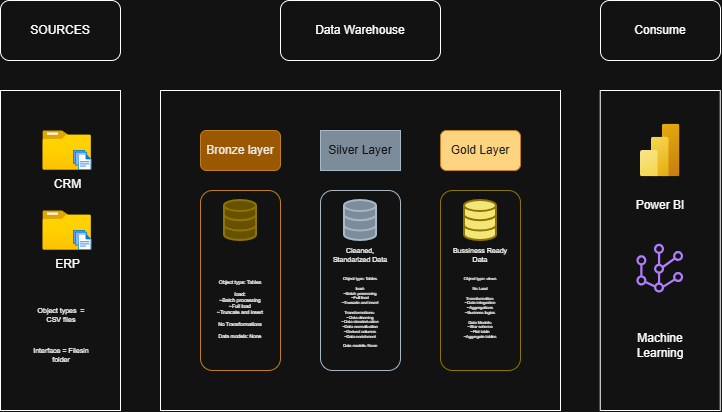

The diagram above was exported from draw.io. Its source (the exported page's mxGraphModel, read from the mxfile embedded in the PNG):
<mxGraphModel dx="1030" dy="626" grid="1" gridSize="10" guides="1" tooltips="1" connect="1" arrows="1" fold="1" page="1" pageScale="1" pageWidth="850" pageHeight="1100" math="0" shadow="0">
  <root>
    <mxCell id="0" />
    <mxCell id="1" parent="0" />
    <mxCell id="O-L1Ny_IVQJdvTvpH9OW-3" parent="1" style="rounded=0;whiteSpace=wrap;html=1;fillColor=none;" value="" vertex="1">
      <mxGeometry height="320" width="120" x="40" y="240" as="geometry" />
    </mxCell>
    <mxCell id="O-L1Ny_IVQJdvTvpH9OW-5" parent="1" style="rounded=1;whiteSpace=wrap;html=1;" value="SOURCES" vertex="1">
      <mxGeometry height="60" width="120" x="40" y="150" as="geometry" />
    </mxCell>
    <mxCell id="O-L1Ny_IVQJdvTvpH9OW-7" parent="1" style="rounded=0;whiteSpace=wrap;html=1;gradientColor=none;fillColor=none;fontColor=none;labelBackgroundColor=none;noLabel=1;strokeColor=default;" value="" vertex="1">
      <mxGeometry height="320" width="400" x="200" y="240" as="geometry" />
    </mxCell>
    <mxCell id="O-L1Ny_IVQJdvTvpH9OW-9" parent="1" style="rounded=1;whiteSpace=wrap;html=1;" value="Data Warehouse" vertex="1">
      <mxGeometry height="60" width="160" x="320" y="150" as="geometry" />
    </mxCell>
    <mxCell id="O-L1Ny_IVQJdvTvpH9OW-10" parent="1" style="rounded=1;whiteSpace=wrap;html=1;fillColor=#f0a30a;fontColor=#000000;strokeColor=#BD7000;" value="Bronze layer" vertex="1">
      <mxGeometry height="40" width="80" x="240" y="280" as="geometry" />
    </mxCell>
    <mxCell id="O-L1Ny_IVQJdvTvpH9OW-11" parent="1" style="rounded=1;whiteSpace=wrap;html=1;fillColor=none;fontColor=#000000;strokeColor=#BD7000;" value="" vertex="1">
      <mxGeometry height="180" width="80" x="240" y="340" as="geometry" />
    </mxCell>
    <mxCell id="O-L1Ny_IVQJdvTvpH9OW-15" parent="1" style="rounded=0;whiteSpace=wrap;html=1;fillColor=#647687;fontColor=#ffffff;strokeColor=#314354;" value="Silver Layer" vertex="1">
      <mxGeometry height="40" width="80" x="360" y="280" as="geometry" />
    </mxCell>
    <mxCell id="O-L1Ny_IVQJdvTvpH9OW-16" parent="1" style="rounded=1;whiteSpace=wrap;html=1;fillColor=none;fontColor=#ffffff;strokeColor=#314354;" value="" vertex="1">
      <mxGeometry height="180" width="80" x="360" y="340" as="geometry" />
    </mxCell>
    <mxCell id="O-L1Ny_IVQJdvTvpH9OW-17" parent="1" style="rounded=1;whiteSpace=wrap;html=1;fillColor=light-dark(#f0a30a, #ffd480);fontColor=light-dark(#000000,#1E1E1E);strokeColor=#BD7000;" value="Gold Layer" vertex="1">
      <mxGeometry height="40" width="80" x="480" y="280" as="geometry" />
    </mxCell>
    <mxCell id="O-L1Ny_IVQJdvTvpH9OW-18" parent="1" style="rounded=1;whiteSpace=wrap;html=1;fillColor=none;fontColor=#000000;strokeColor=#B09500;" value="" vertex="1">
      <mxGeometry height="180" width="80" x="480" y="340" as="geometry" />
    </mxCell>
    <mxCell id="O-L1Ny_IVQJdvTvpH9OW-21" parent="1" style="rounded=1;whiteSpace=wrap;html=1;" value="Consume" vertex="1">
      <mxGeometry height="60" width="120" x="640" y="150" as="geometry" />
    </mxCell>
    <mxCell id="O-L1Ny_IVQJdvTvpH9OW-22" parent="1" style="rounded=0;whiteSpace=wrap;html=1;fillColor=none;" value="" vertex="1">
      <mxGeometry height="320" width="120" x="639.75" y="240" as="geometry" />
    </mxCell>
    <mxCell id="O-L1Ny_IVQJdvTvpH9OW-23" parent="1" style="image;aspect=fixed;html=1;points=[];align=center;fontSize=12;image=img/lib/azure2/general/Folder_Blank.svg;" value="CRM" vertex="1">
      <mxGeometry height="40" width="49.28" x="82.02" y="280" as="geometry" />
    </mxCell>
    <mxCell id="O-L1Ny_IVQJdvTvpH9OW-24" parent="1" style="image;aspect=fixed;html=1;points=[];align=center;fontSize=12;image=img/lib/azure2/general/Folder_Blank.svg;" value="ERP" vertex="1">
      <mxGeometry height="40" width="49.29" x="82.02" y="360" as="geometry" />
    </mxCell>
    <mxCell id="O-L1Ny_IVQJdvTvpH9OW-25" parent="1" style="image;aspect=fixed;html=1;points=[];align=center;fontSize=12;image=img/lib/azure2/general/Files.svg;" value="" vertex="1">
      <mxGeometry height="20" width="18.29" x="113.00999999999999" y="300" as="geometry" />
    </mxCell>
    <mxCell id="O-L1Ny_IVQJdvTvpH9OW-26" parent="1" style="image;aspect=fixed;html=1;points=[];align=center;fontSize=12;image=img/lib/azure2/general/Files.svg;" value="" vertex="1">
      <mxGeometry height="20" width="18.29" x="113.00999999999999" y="380" as="geometry" />
    </mxCell>
    <mxCell id="O-L1Ny_IVQJdvTvpH9OW-32" parent="1" style="text;html=1;whiteSpace=wrap;strokeColor=none;fillColor=none;align=center;verticalAlign=middle;rounded=0;fontSize=7;" value="Object types&amp;nbsp; = CSV files" vertex="1">
      <mxGeometry height="30" width="60" x="71.31" y="450" as="geometry" />
    </mxCell>
    <mxCell id="O-L1Ny_IVQJdvTvpH9OW-33" parent="1" style="text;html=1;whiteSpace=wrap;strokeColor=none;fillColor=none;align=center;verticalAlign=middle;rounded=0;fontSize=7;" value="Interface = Filesin folder" vertex="1">
      <mxGeometry height="30" width="60" x="71.31" y="490" as="geometry" />
    </mxCell>
    <mxCell id="O-L1Ny_IVQJdvTvpH9OW-39" parent="1" style="html=1;verticalLabelPosition=bottom;align=center;labelBackgroundColor=#ffffff;verticalAlign=top;strokeWidth=2;strokeColor=#B09500;shadow=0;dashed=0;shape=mxgraph.ios7.icons.data;fillColor=light-dark(#e3c800, #f3e577);fontColor=#000000;" value="" vertex="1">
      <mxGeometry height="40" width="32" x="504" y="350" as="geometry" />
    </mxCell>
    <mxCell id="O-L1Ny_IVQJdvTvpH9OW-40" parent="1" style="html=1;verticalLabelPosition=bottom;align=center;labelBackgroundColor=#ffffff;verticalAlign=top;strokeWidth=2;strokeColor=#314354;shadow=0;dashed=0;shape=mxgraph.ios7.icons.data;fillColor=#647687;fontColor=#ffffff;" value="" vertex="1">
      <mxGeometry height="40" width="32" x="384" y="350" as="geometry" />
    </mxCell>
    <mxCell id="O-L1Ny_IVQJdvTvpH9OW-41" parent="1" style="html=1;verticalLabelPosition=bottom;align=center;labelBackgroundColor=#ffffff;verticalAlign=top;strokeWidth=2;strokeColor=#B09500;shadow=0;dashed=0;shape=mxgraph.ios7.icons.data;fillColor=#e3c800;fontColor=#000000;" value="" vertex="1">
      <mxGeometry height="40" width="32" x="264" y="350" as="geometry" />
    </mxCell>
    <mxCell id="O-L1Ny_IVQJdvTvpH9OW-43" parent="1" style="text;html=1;whiteSpace=wrap;strokeColor=none;fillColor=none;align=center;verticalAlign=middle;rounded=0;fontSize=7;" value="Cleaned, Standarized Data" vertex="1">
      <mxGeometry height="30" width="60" x="370" y="390" as="geometry" />
    </mxCell>
    <mxCell id="O-L1Ny_IVQJdvTvpH9OW-44" parent="1" style="text;html=1;whiteSpace=wrap;strokeColor=none;fillColor=none;align=center;verticalAlign=middle;rounded=0;fontSize=7;" value="Bussiness Ready Data" vertex="1">
      <mxGeometry height="30" width="60" x="490" y="390" as="geometry" />
    </mxCell>
    <mxCell id="O-L1Ny_IVQJdvTvpH9OW-45" parent="1" style="text;html=1;whiteSpace=wrap;strokeColor=none;fillColor=none;align=center;verticalAlign=middle;rounded=0;fontSize=5;" value="Object type: Tables&lt;div&gt;&lt;br&gt;&lt;/div&gt;&lt;div&gt;load:&lt;/div&gt;&lt;div&gt;~Batch processing&lt;/div&gt;&lt;div&gt;~Full load&lt;/div&gt;&lt;div&gt;~Truncate and insert&lt;/div&gt;&lt;div&gt;&lt;br&gt;&lt;/div&gt;&lt;div&gt;No Transformations&lt;/div&gt;&lt;div&gt;&lt;br&gt;&lt;/div&gt;&lt;div&gt;Data models: None&lt;/div&gt;" vertex="1">
      <mxGeometry height="30" width="60" x="250" y="442.5" as="geometry" />
    </mxCell>
    <mxCell id="O-L1Ny_IVQJdvTvpH9OW-49" parent="1" style="text;html=1;whiteSpace=wrap;strokeColor=none;fillColor=none;align=center;verticalAlign=middle;rounded=0;fontColor=default;fontSize=4;textShadow=0;labelBackgroundColor=default;" value="&#10;&lt;br style=&quot;forced-color-adjust: none; box-shadow: none !important;&quot;&gt;&lt;span style=&quot;forced-color-adjust: none; font-family: Helvetica; font-style: normal; font-variant-ligatures: normal; font-variant-caps: normal; font-weight: 400; letter-spacing: normal; orphans: 2; text-align: center; text-indent: 0px; text-transform: none; widows: 2; word-spacing: 0px; -webkit-text-stroke-width: 0px; white-space: normal; text-decoration-thickness: initial; text-decoration-style: initial; text-decoration-color: initial; float: none; box-shadow: none !important; display: inline !important;&quot;&gt;Object type: Tables&lt;/span&gt;&lt;div style=&quot;forced-color-adjust: none; font-family: Helvetica; font-style: normal; font-variant-ligatures: normal; font-variant-caps: normal; font-weight: 400; letter-spacing: normal; orphans: 2; text-align: center; text-indent: 0px; text-transform: none; widows: 2; word-spacing: 0px; -webkit-text-stroke-width: 0px; white-space: normal; text-decoration-thickness: initial; text-decoration-style: initial; text-decoration-color: initial; box-shadow: none !important;&quot;&gt;&lt;br style=&quot;forced-color-adjust: none; box-shadow: none !important;&quot;&gt;&lt;/div&gt;&lt;div style=&quot;forced-color-adjust: none; font-family: Helvetica; font-style: normal; font-variant-ligatures: normal; font-variant-caps: normal; font-weight: 400; letter-spacing: normal; orphans: 2; text-align: center; text-indent: 0px; text-transform: none; widows: 2; word-spacing: 0px; -webkit-text-stroke-width: 0px; white-space: normal; text-decoration-thickness: initial; text-decoration-style: initial; text-decoration-color: initial; box-shadow: none !important;&quot;&gt;load:&lt;/div&gt;&lt;div style=&quot;forced-color-adjust: none; font-family: Helvetica; font-style: normal; font-variant-ligatures: normal; font-variant-caps: normal; font-weight: 400; letter-spacing: normal; orphans: 2; text-align: center; text-indent: 0px; text-transform: none; widows: 2; word-spacing: 0px; -webkit-text-stroke-width: 0px; white-space: normal; text-decoration-thickness: initial; text-decoration-style: initial; text-decoration-color: initial; box-shadow: none !important;&quot;&gt;~Batch processing&lt;/div&gt;&lt;div style=&quot;forced-color-adjust: none; font-family: Helvetica; font-style: normal; font-variant-ligatures: normal; font-variant-caps: normal; font-weight: 400; letter-spacing: normal; orphans: 2; text-align: center; text-indent: 0px; text-transform: none; widows: 2; word-spacing: 0px; -webkit-text-stroke-width: 0px; white-space: normal; text-decoration-thickness: initial; text-decoration-style: initial; text-decoration-color: initial; box-shadow: none !important;&quot;&gt;~Full load&lt;/div&gt;&lt;div style=&quot;forced-color-adjust: none; font-family: Helvetica; font-style: normal; font-variant-ligatures: normal; font-variant-caps: normal; font-weight: 400; letter-spacing: normal; orphans: 2; text-align: center; text-indent: 0px; text-transform: none; widows: 2; word-spacing: 0px; -webkit-text-stroke-width: 0px; white-space: normal; text-decoration-thickness: initial; text-decoration-style: initial; text-decoration-color: initial; box-shadow: none !important;&quot;&gt;~Truncate and insert&lt;/div&gt;&lt;div style=&quot;forced-color-adjust: none; font-family: Helvetica; font-style: normal; font-variant-ligatures: normal; font-variant-caps: normal; font-weight: 400; letter-spacing: normal; orphans: 2; text-align: center; text-indent: 0px; text-transform: none; widows: 2; word-spacing: 0px; -webkit-text-stroke-width: 0px; white-space: normal; text-decoration-thickness: initial; text-decoration-style: initial; text-decoration-color: initial; box-shadow: none !important;&quot;&gt;&lt;br style=&quot;forced-color-adjust: none; box-shadow: none !important;&quot;&gt;&lt;/div&gt;&lt;div style=&quot;forced-color-adjust: none; font-family: Helvetica; font-style: normal; font-variant-ligatures: normal; font-variant-caps: normal; font-weight: 400; letter-spacing: normal; orphans: 2; text-align: center; text-indent: 0px; text-transform: none; widows: 2; word-spacing: 0px; -webkit-text-stroke-width: 0px; white-space: normal; text-decoration-thickness: initial; text-decoration-style: initial; text-decoration-color: initial; box-shadow: none !important;&quot;&gt;Transformations:&amp;nbsp;&lt;/div&gt;&lt;div style=&quot;forced-color-adjust: none; font-family: Helvetica; font-style: normal; font-variant-ligatures: normal; font-variant-caps: normal; font-weight: 400; letter-spacing: normal; orphans: 2; text-align: center; text-indent: 0px; text-transform: none; widows: 2; word-spacing: 0px; -webkit-text-stroke-width: 0px; white-space: normal; text-decoration-thickness: initial; text-decoration-style: initial; text-decoration-color: initial; box-shadow: none !important;&quot;&gt;~Data cleaning&lt;/div&gt;&lt;div style=&quot;forced-color-adjust: none; font-family: Helvetica; font-style: normal; font-variant-ligatures: normal; font-variant-caps: normal; font-weight: 400; letter-spacing: normal; orphans: 2; text-align: center; text-indent: 0px; text-transform: none; widows: 2; word-spacing: 0px; -webkit-text-stroke-width: 0px; white-space: normal; text-decoration-thickness: initial; text-decoration-style: initial; text-decoration-color: initial; box-shadow: none !important;&quot;&gt;~Data standarization&lt;/div&gt;&lt;div style=&quot;forced-color-adjust: none; font-family: Helvetica; font-style: normal; font-variant-ligatures: normal; font-variant-caps: normal; font-weight: 400; letter-spacing: normal; orphans: 2; text-align: center; text-indent: 0px; text-transform: none; widows: 2; word-spacing: 0px; -webkit-text-stroke-width: 0px; white-space: normal; text-decoration-thickness: initial; text-decoration-style: initial; text-decoration-color: initial; box-shadow: none !important;&quot;&gt;~Data normalization&lt;/div&gt;&lt;div style=&quot;forced-color-adjust: none; font-family: Helvetica; font-style: normal; font-variant-ligatures: normal; font-variant-caps: normal; font-weight: 400; letter-spacing: normal; orphans: 2; text-align: center; text-indent: 0px; text-transform: none; widows: 2; word-spacing: 0px; -webkit-text-stroke-width: 0px; white-space: normal; text-decoration-thickness: initial; text-decoration-style: initial; text-decoration-color: initial; box-shadow: none !important;&quot;&gt;~Derived columns&lt;/div&gt;&lt;div style=&quot;forced-color-adjust: none; font-family: Helvetica; font-style: normal; font-variant-ligatures: normal; font-variant-caps: normal; font-weight: 400; letter-spacing: normal; orphans: 2; text-align: center; text-indent: 0px; text-transform: none; widows: 2; word-spacing: 0px; -webkit-text-stroke-width: 0px; white-space: normal; text-decoration-thickness: initial; text-decoration-style: initial; text-decoration-color: initial; box-shadow: none !important;&quot;&gt;~Data enrichment&lt;/div&gt;&lt;div style=&quot;forced-color-adjust: none; font-family: Helvetica; font-style: normal; font-variant-ligatures: normal; font-variant-caps: normal; font-weight: 400; letter-spacing: normal; orphans: 2; text-align: center; text-indent: 0px; text-transform: none; widows: 2; word-spacing: 0px; -webkit-text-stroke-width: 0px; white-space: normal; text-decoration-thickness: initial; text-decoration-style: initial; text-decoration-color: initial; box-shadow: none !important;&quot;&gt;&lt;br style=&quot;forced-color-adjust: none; box-shadow: none !important;&quot;&gt;&lt;/div&gt;&lt;div style=&quot;forced-color-adjust: none; font-family: Helvetica; font-style: normal; font-variant-ligatures: normal; font-variant-caps: normal; font-weight: 400; letter-spacing: normal; orphans: 2; text-align: center; text-indent: 0px; text-transform: none; widows: 2; word-spacing: 0px; -webkit-text-stroke-width: 0px; white-space: normal; text-decoration-thickness: initial; text-decoration-style: initial; text-decoration-color: initial; box-shadow: none !important;&quot;&gt;Data models: None&lt;/div&gt;&lt;div style=&quot;forced-color-adjust: none; box-shadow: none !important;&quot;&gt;&lt;br style=&quot;forced-color-adjust: none; font-family: Helvetica; font-style: normal; font-variant-ligatures: normal; font-variant-caps: normal; font-weight: 400; letter-spacing: normal; orphans: 2; text-align: center; text-indent: 0px; text-transform: none; widows: 2; word-spacing: 0px; -webkit-text-stroke-width: 0px; white-space: normal; text-decoration-thickness: initial; text-decoration-style: initial; text-decoration-color: initial; box-shadow: none !important;&quot;&gt;&#10;&#10;&lt;/div&gt;" vertex="1">
      <mxGeometry height="15" width="60" x="370" y="457.5" as="geometry" />
    </mxCell>
    <mxCell id="O-L1Ny_IVQJdvTvpH9OW-50" parent="1" style="text;html=1;whiteSpace=wrap;strokeColor=none;fillColor=none;align=center;verticalAlign=middle;rounded=0;fontSize=4;" value="Object type: views&lt;div&gt;&lt;br&gt;&lt;/div&gt;&lt;div&gt;No Load&lt;/div&gt;&lt;div&gt;&lt;br&gt;&lt;/div&gt;&lt;div&gt;Transformation:&lt;/div&gt;&lt;div&gt;~Data integration&lt;/div&gt;&lt;div&gt;~Aggregations&lt;/div&gt;&lt;div&gt;~Business logics&lt;/div&gt;&lt;div&gt;&lt;br&gt;&lt;/div&gt;&lt;div&gt;Data Models:&lt;/div&gt;&lt;div&gt;~Star schema&lt;/div&gt;&lt;div&gt;~Flat table&lt;/div&gt;&lt;div&gt;~Aggregate tables&lt;/div&gt;" vertex="1">
      <mxGeometry height="30" width="60" x="490" y="442.5" as="geometry" />
    </mxCell>
    <mxCell id="O-L1Ny_IVQJdvTvpH9OW-51" parent="1" style="image;aspect=fixed;html=1;points=[];align=center;fontSize=12;image=img/lib/azure2/analytics/Power_BI_Embedded.svg;" value="" vertex="1">
      <mxGeometry height="52.67" width="39.5" x="680" y="273.66" as="geometry" />
    </mxCell>
    <mxCell id="O-L1Ny_IVQJdvTvpH9OW-52" parent="1" style="sketch=0;outlineConnect=0;fontColor=#232F3E;gradientColor=none;fillColor=#8C4FFF;strokeColor=none;dashed=0;verticalLabelPosition=bottom;verticalAlign=top;align=center;html=1;fontSize=12;fontStyle=0;aspect=fixed;pointerEvents=1;shape=mxgraph.aws4.mesh;" value="" vertex="1">
      <mxGeometry height="48.65" width="49.28" x="675.11" y="393.85" as="geometry" />
    </mxCell>
    <mxCell id="O-L1Ny_IVQJdvTvpH9OW-53" parent="1" style="text;html=1;whiteSpace=wrap;strokeColor=none;fillColor=none;align=center;verticalAlign=middle;rounded=0;" value="Power BI" vertex="1">
      <mxGeometry height="30" width="60" x="669.75" y="340" as="geometry" />
    </mxCell>
    <mxCell id="O-L1Ny_IVQJdvTvpH9OW-54" parent="1" style="text;html=1;whiteSpace=wrap;strokeColor=none;fillColor=none;align=center;verticalAlign=middle;rounded=0;" value="Machine Learning" vertex="1">
      <mxGeometry height="30" width="60" x="669.75" y="480" as="geometry" />
    </mxCell>
  </root>
</mxGraphModel>